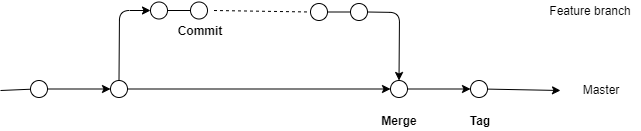

The diagram above was exported from draw.io. Its source (the exported page's mxGraphModel, read from the mxfile embedded in the PNG):
<mxGraphModel dx="1931" dy="977" grid="1" gridSize="10" guides="1" tooltips="1" connect="1" arrows="1" fold="1" page="1" pageScale="1" pageWidth="1169" pageHeight="827" math="0" shadow="0">
  <root>
    <mxCell id="0" />
    <mxCell id="1" parent="0" />
    <mxCell id="t2gNxL8AANlCMkirycN3-1" value="" style="endArrow=classic;html=1;endFill=1;" edge="1" parent="1" source="t2gNxL8AANlCMkirycN3-9">
      <mxGeometry width="50" height="50" relative="1" as="geometry">
        <mxPoint x="200" y="240" as="sourcePoint" />
        <mxPoint x="760" y="240" as="targetPoint" />
      </mxGeometry>
    </mxCell>
    <mxCell id="t2gNxL8AANlCMkirycN3-3" value="" style="ellipse;whiteSpace=wrap;html=1;aspect=fixed;" vertex="1" parent="1">
      <mxGeometry x="230" y="230" width="17" height="17" as="geometry" />
    </mxCell>
    <mxCell id="t2gNxL8AANlCMkirycN3-4" value="" style="endArrow=none;html=1;" edge="1" parent="1" target="t2gNxL8AANlCMkirycN3-3">
      <mxGeometry width="50" height="50" relative="1" as="geometry">
        <mxPoint x="200" y="240" as="sourcePoint" />
        <mxPoint x="760" y="240" as="targetPoint" />
      </mxGeometry>
    </mxCell>
    <mxCell id="t2gNxL8AANlCMkirycN3-5" value="" style="ellipse;whiteSpace=wrap;html=1;aspect=fixed;" vertex="1" parent="1">
      <mxGeometry x="310" y="230" width="17" height="17" as="geometry" />
    </mxCell>
    <mxCell id="t2gNxL8AANlCMkirycN3-6" value="" style="endArrow=classic;html=1;endFill=1;" edge="1" parent="1" source="t2gNxL8AANlCMkirycN3-3" target="t2gNxL8AANlCMkirycN3-5">
      <mxGeometry width="50" height="50" relative="1" as="geometry">
        <mxPoint x="246.99998434286817" y="238.51631474921874" as="sourcePoint" />
        <mxPoint x="760" y="240" as="targetPoint" />
      </mxGeometry>
    </mxCell>
    <mxCell id="t2gNxL8AANlCMkirycN3-7" value="" style="ellipse;whiteSpace=wrap;html=1;aspect=fixed;" vertex="1" parent="1">
      <mxGeometry x="590" y="230" width="17" height="17" as="geometry" />
    </mxCell>
    <mxCell id="t2gNxL8AANlCMkirycN3-8" value="" style="endArrow=classic;html=1;endFill=1;" edge="1" parent="1" source="t2gNxL8AANlCMkirycN3-5" target="t2gNxL8AANlCMkirycN3-7">
      <mxGeometry width="50" height="50" relative="1" as="geometry">
        <mxPoint x="286.9999816304148" y="238.51767147948112" as="sourcePoint" />
        <mxPoint x="760" y="240" as="targetPoint" />
      </mxGeometry>
    </mxCell>
    <mxCell id="t2gNxL8AANlCMkirycN3-9" value="" style="ellipse;whiteSpace=wrap;html=1;aspect=fixed;" vertex="1" parent="1">
      <mxGeometry x="670" y="230" width="17" height="17" as="geometry" />
    </mxCell>
    <mxCell id="t2gNxL8AANlCMkirycN3-10" value="" style="endArrow=classic;html=1;endFill=1;" edge="1" parent="1" source="t2gNxL8AANlCMkirycN3-7" target="t2gNxL8AANlCMkirycN3-9">
      <mxGeometry width="50" height="50" relative="1" as="geometry">
        <mxPoint x="606.9998360449449" y="238.5527940127015" as="sourcePoint" />
        <mxPoint x="760" y="240" as="targetPoint" />
      </mxGeometry>
    </mxCell>
    <mxCell id="t2gNxL8AANlCMkirycN3-13" value="Master" style="text;html=1;strokeColor=none;fillColor=none;align=center;verticalAlign=middle;whiteSpace=wrap;rounded=0;" vertex="1" parent="1">
      <mxGeometry x="780" y="228.5" width="40" height="20" as="geometry" />
    </mxCell>
    <mxCell id="t2gNxL8AANlCMkirycN3-14" value="Feature branch" style="text;html=1;strokeColor=none;fillColor=none;align=center;verticalAlign=middle;whiteSpace=wrap;rounded=0;" vertex="1" parent="1">
      <mxGeometry x="740" y="150" width="100" height="20" as="geometry" />
    </mxCell>
    <mxCell id="t2gNxL8AANlCMkirycN3-15" value="" style="ellipse;whiteSpace=wrap;html=1;aspect=fixed;" vertex="1" parent="1">
      <mxGeometry x="350" y="151.5" width="17" height="17" as="geometry" />
    </mxCell>
    <mxCell id="t2gNxL8AANlCMkirycN3-20" value="" style="ellipse;whiteSpace=wrap;html=1;aspect=fixed;" vertex="1" parent="1">
      <mxGeometry x="390" y="151.5" width="17" height="17" as="geometry" />
    </mxCell>
    <mxCell id="t2gNxL8AANlCMkirycN3-21" value="" style="ellipse;whiteSpace=wrap;html=1;aspect=fixed;" vertex="1" parent="1">
      <mxGeometry x="550" y="153" width="17" height="17" as="geometry" />
    </mxCell>
    <mxCell id="t2gNxL8AANlCMkirycN3-22" value="" style="ellipse;whiteSpace=wrap;html=1;aspect=fixed;" vertex="1" parent="1">
      <mxGeometry x="510" y="153" width="17" height="17" as="geometry" />
    </mxCell>
    <mxCell id="t2gNxL8AANlCMkirycN3-23" value="" style="endArrow=classic;html=1;exitX=0.5;exitY=0;exitDx=0;exitDy=0;entryX=0;entryY=0.5;entryDx=0;entryDy=0;endFill=1;" edge="1" parent="1" source="t2gNxL8AANlCMkirycN3-5" target="t2gNxL8AANlCMkirycN3-15">
      <mxGeometry width="50" height="50" relative="1" as="geometry">
        <mxPoint x="277" y="193.5" as="sourcePoint" />
        <mxPoint x="327" y="143.5" as="targetPoint" />
        <Array as="points">
          <mxPoint x="319" y="160" />
        </Array>
      </mxGeometry>
    </mxCell>
    <mxCell id="t2gNxL8AANlCMkirycN3-24" value="" style="endArrow=none;html=1;entryX=0;entryY=0.5;entryDx=0;entryDy=0;" edge="1" parent="1" target="t2gNxL8AANlCMkirycN3-20">
      <mxGeometry width="50" height="50" relative="1" as="geometry">
        <mxPoint x="367" y="160" as="sourcePoint" />
        <mxPoint x="417" y="110" as="targetPoint" />
      </mxGeometry>
    </mxCell>
    <mxCell id="t2gNxL8AANlCMkirycN3-25" value="" style="endArrow=none;dashed=1;html=1;entryX=0;entryY=0.5;entryDx=0;entryDy=0;" edge="1" parent="1" target="t2gNxL8AANlCMkirycN3-22">
      <mxGeometry width="50" height="50" relative="1" as="geometry">
        <mxPoint x="413.5" y="160" as="sourcePoint" />
        <mxPoint x="463.5" y="110" as="targetPoint" />
      </mxGeometry>
    </mxCell>
    <mxCell id="t2gNxL8AANlCMkirycN3-26" value="" style="endArrow=none;html=1;entryX=0;entryY=0.5;entryDx=0;entryDy=0;exitX=1;exitY=0.5;exitDx=0;exitDy=0;" edge="1" parent="1" source="t2gNxL8AANlCMkirycN3-22" target="t2gNxL8AANlCMkirycN3-21">
      <mxGeometry width="50" height="50" relative="1" as="geometry">
        <mxPoint x="540" y="180" as="sourcePoint" />
        <mxPoint x="610" y="80" as="targetPoint" />
      </mxGeometry>
    </mxCell>
    <mxCell id="t2gNxL8AANlCMkirycN3-27" value="" style="endArrow=classic;html=1;exitX=1;exitY=0.5;exitDx=0;exitDy=0;entryX=0.5;entryY=0;entryDx=0;entryDy=0;endFill=1;" edge="1" parent="1" source="t2gNxL8AANlCMkirycN3-21" target="t2gNxL8AANlCMkirycN3-7">
      <mxGeometry width="50" height="50" relative="1" as="geometry">
        <mxPoint x="610" y="150" as="sourcePoint" />
        <mxPoint x="660" y="100" as="targetPoint" />
        <Array as="points">
          <mxPoint x="599" y="162" />
        </Array>
      </mxGeometry>
    </mxCell>
    <mxCell id="t2gNxL8AANlCMkirycN3-28" value="&lt;b&gt;Commit&lt;/b&gt;" style="text;html=1;strokeColor=none;fillColor=none;align=center;verticalAlign=middle;whiteSpace=wrap;rounded=0;" vertex="1" parent="1">
      <mxGeometry x="378.5" y="170" width="40" height="20" as="geometry" />
    </mxCell>
    <mxCell id="t2gNxL8AANlCMkirycN3-29" value="&lt;b&gt;Merge&lt;/b&gt;" style="text;html=1;strokeColor=none;fillColor=none;align=center;verticalAlign=middle;whiteSpace=wrap;rounded=0;" vertex="1" parent="1">
      <mxGeometry x="578.5" y="260" width="40" height="20" as="geometry" />
    </mxCell>
    <mxCell id="t2gNxL8AANlCMkirycN3-30" value="&lt;b&gt;Tag&lt;/b&gt;" style="text;html=1;strokeColor=none;fillColor=none;align=center;verticalAlign=middle;whiteSpace=wrap;rounded=0;" vertex="1" parent="1">
      <mxGeometry x="658.5" y="260" width="40" height="20" as="geometry" />
    </mxCell>
  </root>
</mxGraphModel>